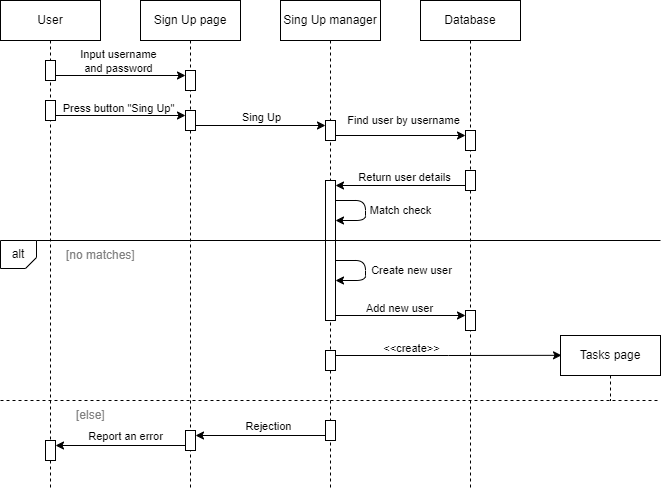

The diagram above was exported from draw.io. Its source (the exported page's mxGraphModel, read from the mxfile embedded in the PNG):
<mxGraphModel dx="786" dy="850" grid="1" gridSize="10" guides="1" tooltips="1" connect="1" arrows="1" fold="1" page="1" pageScale="1" pageWidth="1100" pageHeight="850" background="none" math="0" shadow="0">
  <root>
    <mxCell id="0" />
    <mxCell id="1" parent="0" />
    <mxCell id="PJlCO0z5idBWGFXjukN_-1" value="User" style="shape=umlLifeline;perimeter=lifelinePerimeter;whiteSpace=wrap;html=1;container=1;dropTarget=0;collapsible=0;recursiveResize=0;outlineConnect=0;portConstraint=eastwest;newEdgeStyle={&quot;edgeStyle&quot;:&quot;elbowEdgeStyle&quot;,&quot;elbow&quot;:&quot;vertical&quot;,&quot;curved&quot;:0,&quot;rounded&quot;:0};" vertex="1" parent="1">
      <mxGeometry x="40" y="40" width="100" height="490" as="geometry" />
    </mxCell>
    <mxCell id="PJlCO0z5idBWGFXjukN_-5" value="" style="html=1;points=[[0,0,0,0,5],[0,1,0,0,-5],[1,0,0,0,5],[1,1,0,0,-5]];perimeter=orthogonalPerimeter;outlineConnect=0;targetShapes=umlLifeline;portConstraint=eastwest;newEdgeStyle={&quot;curved&quot;:0,&quot;rounded&quot;:0};" vertex="1" parent="PJlCO0z5idBWGFXjukN_-1">
      <mxGeometry x="45" y="60" width="10" height="20" as="geometry" />
    </mxCell>
    <mxCell id="PJlCO0z5idBWGFXjukN_-15" value="" style="html=1;points=[[0,0,0,0,5],[0,1,0,0,-5],[1,0,0,0,5],[1,1,0,0,-5]];perimeter=orthogonalPerimeter;outlineConnect=0;targetShapes=umlLifeline;portConstraint=eastwest;newEdgeStyle={&quot;curved&quot;:0,&quot;rounded&quot;:0};" vertex="1" parent="PJlCO0z5idBWGFXjukN_-1">
      <mxGeometry x="45" y="100" width="10" height="20" as="geometry" />
    </mxCell>
    <mxCell id="PJlCO0z5idBWGFXjukN_-77" value="" style="html=1;points=[[0,0,0,0,5],[0,1,0,0,-5],[1,0,0,0,5],[1,1,0,0,-5]];perimeter=orthogonalPerimeter;outlineConnect=0;targetShapes=umlLifeline;portConstraint=eastwest;newEdgeStyle={&quot;curved&quot;:0,&quot;rounded&quot;:0};" vertex="1" parent="PJlCO0z5idBWGFXjukN_-1">
      <mxGeometry x="45" y="440" width="10" height="20" as="geometry" />
    </mxCell>
    <mxCell id="PJlCO0z5idBWGFXjukN_-2" value="Sign Up page" style="shape=umlLifeline;perimeter=lifelinePerimeter;whiteSpace=wrap;html=1;container=1;dropTarget=0;collapsible=0;recursiveResize=0;outlineConnect=0;portConstraint=eastwest;newEdgeStyle={&quot;edgeStyle&quot;:&quot;elbowEdgeStyle&quot;,&quot;elbow&quot;:&quot;vertical&quot;,&quot;curved&quot;:0,&quot;rounded&quot;:0};" vertex="1" parent="1">
      <mxGeometry x="180" y="40" width="100" height="490" as="geometry" />
    </mxCell>
    <mxCell id="PJlCO0z5idBWGFXjukN_-6" value="" style="html=1;points=[[0,0,0,0,5],[0,1,0,0,-5],[1,0,0,0,5],[1,1,0,0,-5]];perimeter=orthogonalPerimeter;outlineConnect=0;targetShapes=umlLifeline;portConstraint=eastwest;newEdgeStyle={&quot;curved&quot;:0,&quot;rounded&quot;:0};" vertex="1" parent="PJlCO0z5idBWGFXjukN_-2">
      <mxGeometry x="45" y="70" width="10" height="20" as="geometry" />
    </mxCell>
    <mxCell id="PJlCO0z5idBWGFXjukN_-16" value="" style="html=1;points=[[0,0,0,0,5],[0,1,0,0,-5],[1,0,0,0,5],[1,1,0,0,-5]];perimeter=orthogonalPerimeter;outlineConnect=0;targetShapes=umlLifeline;portConstraint=eastwest;newEdgeStyle={&quot;curved&quot;:0,&quot;rounded&quot;:0};" vertex="1" parent="PJlCO0z5idBWGFXjukN_-2">
      <mxGeometry x="45" y="110" width="10" height="20" as="geometry" />
    </mxCell>
    <mxCell id="PJlCO0z5idBWGFXjukN_-76" value="" style="html=1;points=[[0,0,0,0,5],[0,1,0,0,-5],[1,0,0,0,5],[1,1,0,0,-5]];perimeter=orthogonalPerimeter;outlineConnect=0;targetShapes=umlLifeline;portConstraint=eastwest;newEdgeStyle={&quot;curved&quot;:0,&quot;rounded&quot;:0};" vertex="1" parent="PJlCO0z5idBWGFXjukN_-2">
      <mxGeometry x="45" y="430" width="10" height="20" as="geometry" />
    </mxCell>
    <mxCell id="PJlCO0z5idBWGFXjukN_-3" value="Sing Up manager" style="shape=umlLifeline;perimeter=lifelinePerimeter;whiteSpace=wrap;html=1;container=1;dropTarget=0;collapsible=0;recursiveResize=0;outlineConnect=0;portConstraint=eastwest;newEdgeStyle={&quot;edgeStyle&quot;:&quot;elbowEdgeStyle&quot;,&quot;elbow&quot;:&quot;vertical&quot;,&quot;curved&quot;:0,&quot;rounded&quot;:0};" vertex="1" parent="1">
      <mxGeometry x="320" y="40" width="100" height="490" as="geometry" />
    </mxCell>
    <mxCell id="PJlCO0z5idBWGFXjukN_-20" value="" style="html=1;points=[[0,0,0,0,5],[0,1,0,0,-5],[1,0,0,0,5],[1,1,0,0,-5]];perimeter=orthogonalPerimeter;outlineConnect=0;targetShapes=umlLifeline;portConstraint=eastwest;newEdgeStyle={&quot;curved&quot;:0,&quot;rounded&quot;:0};" vertex="1" parent="PJlCO0z5idBWGFXjukN_-3">
      <mxGeometry x="45" y="120" width="10" height="20" as="geometry" />
    </mxCell>
    <mxCell id="PJlCO0z5idBWGFXjukN_-29" value="" style="html=1;points=[[0,0,0,0,5],[0,1,0,0,-5],[1,0,0,0,5],[1,1,0,0,-5]];perimeter=orthogonalPerimeter;outlineConnect=0;targetShapes=umlLifeline;portConstraint=eastwest;newEdgeStyle={&quot;curved&quot;:0,&quot;rounded&quot;:0};" vertex="1" parent="PJlCO0z5idBWGFXjukN_-3">
      <mxGeometry x="45" y="180" width="10" height="140" as="geometry" />
    </mxCell>
    <mxCell id="PJlCO0z5idBWGFXjukN_-69" style="edgeStyle=orthogonalEdgeStyle;rounded=0;orthogonalLoop=1;jettySize=auto;html=1;curved=0;exitX=1;exitY=0;exitDx=0;exitDy=5;exitPerimeter=0;" edge="1" parent="PJlCO0z5idBWGFXjukN_-3" source="PJlCO0z5idBWGFXjukN_-71">
      <mxGeometry relative="1" as="geometry">
        <mxPoint x="281.025641025641" y="354.8205128205128" as="targetPoint" />
      </mxGeometry>
    </mxCell>
    <mxCell id="PJlCO0z5idBWGFXjukN_-70" value="&amp;lt;&amp;lt;create&amp;gt;&amp;gt;" style="edgeLabel;html=1;align=center;verticalAlign=middle;resizable=0;points=[];" vertex="1" connectable="0" parent="PJlCO0z5idBWGFXjukN_-69">
      <mxGeometry x="-0.2931" y="1" relative="1" as="geometry">
        <mxPoint x="-5" y="-7" as="offset" />
      </mxGeometry>
    </mxCell>
    <mxCell id="PJlCO0z5idBWGFXjukN_-71" value="" style="html=1;points=[[0,0,0,0,5],[0,1,0,0,-5],[1,0,0,0,5],[1,1,0,0,-5]];perimeter=orthogonalPerimeter;outlineConnect=0;targetShapes=umlLifeline;portConstraint=eastwest;newEdgeStyle={&quot;curved&quot;:0,&quot;rounded&quot;:0};" vertex="1" parent="PJlCO0z5idBWGFXjukN_-3">
      <mxGeometry x="45" y="350" width="10" height="20" as="geometry" />
    </mxCell>
    <mxCell id="PJlCO0z5idBWGFXjukN_-75" value="" style="html=1;points=[[0,0,0,0,5],[0,1,0,0,-5],[1,0,0,0,5],[1,1,0,0,-5]];perimeter=orthogonalPerimeter;outlineConnect=0;targetShapes=umlLifeline;portConstraint=eastwest;newEdgeStyle={&quot;curved&quot;:0,&quot;rounded&quot;:0};" vertex="1" parent="PJlCO0z5idBWGFXjukN_-3">
      <mxGeometry x="45" y="420" width="10" height="20" as="geometry" />
    </mxCell>
    <mxCell id="PJlCO0z5idBWGFXjukN_-7" style="edgeStyle=orthogonalEdgeStyle;rounded=0;orthogonalLoop=1;jettySize=auto;html=1;curved=0;exitX=1;exitY=1;exitDx=0;exitDy=-5;exitPerimeter=0;entryX=0;entryY=0;entryDx=0;entryDy=5;entryPerimeter=0;" edge="1" parent="1" source="PJlCO0z5idBWGFXjukN_-5" target="PJlCO0z5idBWGFXjukN_-6">
      <mxGeometry relative="1" as="geometry" />
    </mxCell>
    <mxCell id="PJlCO0z5idBWGFXjukN_-9" value="Input username&lt;br&gt;and password" style="edgeLabel;html=1;align=center;verticalAlign=middle;resizable=0;points=[];" vertex="1" connectable="0" parent="PJlCO0z5idBWGFXjukN_-7">
      <mxGeometry x="-0.1331" y="2" relative="1" as="geometry">
        <mxPoint x="6" y="-13" as="offset" />
      </mxGeometry>
    </mxCell>
    <mxCell id="PJlCO0z5idBWGFXjukN_-17" style="edgeStyle=orthogonalEdgeStyle;rounded=0;orthogonalLoop=1;jettySize=auto;html=1;curved=0;exitX=1;exitY=1;exitDx=0;exitDy=-5;exitPerimeter=0;entryX=0;entryY=0;entryDx=0;entryDy=5;entryPerimeter=0;" edge="1" parent="1" source="PJlCO0z5idBWGFXjukN_-15" target="PJlCO0z5idBWGFXjukN_-16">
      <mxGeometry relative="1" as="geometry" />
    </mxCell>
    <mxCell id="PJlCO0z5idBWGFXjukN_-18" value="Press button &quot;Sing Up&quot;" style="edgeLabel;html=1;align=center;verticalAlign=middle;resizable=0;points=[];" vertex="1" connectable="0" parent="PJlCO0z5idBWGFXjukN_-17">
      <mxGeometry x="-0.1331" y="2" relative="1" as="geometry">
        <mxPoint x="6" y="-6" as="offset" />
      </mxGeometry>
    </mxCell>
    <mxCell id="PJlCO0z5idBWGFXjukN_-19" value="Database" style="shape=umlLifeline;perimeter=lifelinePerimeter;whiteSpace=wrap;html=1;container=1;dropTarget=0;collapsible=0;recursiveResize=0;outlineConnect=0;portConstraint=eastwest;newEdgeStyle={&quot;edgeStyle&quot;:&quot;elbowEdgeStyle&quot;,&quot;elbow&quot;:&quot;vertical&quot;,&quot;curved&quot;:0,&quot;rounded&quot;:0};" vertex="1" parent="1">
      <mxGeometry x="460" y="40" width="100" height="490" as="geometry" />
    </mxCell>
    <mxCell id="PJlCO0z5idBWGFXjukN_-25" value="" style="html=1;points=[[0,0,0,0,5],[0,1,0,0,-5],[1,0,0,0,5],[1,1,0,0,-5]];perimeter=orthogonalPerimeter;outlineConnect=0;targetShapes=umlLifeline;portConstraint=eastwest;newEdgeStyle={&quot;curved&quot;:0,&quot;rounded&quot;:0};" vertex="1" parent="PJlCO0z5idBWGFXjukN_-19">
      <mxGeometry x="45" y="130" width="10" height="20" as="geometry" />
    </mxCell>
    <mxCell id="PJlCO0z5idBWGFXjukN_-28" value="" style="html=1;points=[[0,0,0,0,5],[0,1,0,0,-5],[1,0,0,0,5],[1,1,0,0,-5]];perimeter=orthogonalPerimeter;outlineConnect=0;targetShapes=umlLifeline;portConstraint=eastwest;newEdgeStyle={&quot;curved&quot;:0,&quot;rounded&quot;:0};" vertex="1" parent="PJlCO0z5idBWGFXjukN_-19">
      <mxGeometry x="45" y="170" width="10" height="20" as="geometry" />
    </mxCell>
    <mxCell id="PJlCO0z5idBWGFXjukN_-66" value="" style="html=1;points=[[0,0,0,0,5],[0,1,0,0,-5],[1,0,0,0,5],[1,1,0,0,-5]];perimeter=orthogonalPerimeter;outlineConnect=0;targetShapes=umlLifeline;portConstraint=eastwest;newEdgeStyle={&quot;curved&quot;:0,&quot;rounded&quot;:0};" vertex="1" parent="PJlCO0z5idBWGFXjukN_-19">
      <mxGeometry x="45" y="310" width="10" height="20" as="geometry" />
    </mxCell>
    <mxCell id="PJlCO0z5idBWGFXjukN_-22" style="edgeStyle=orthogonalEdgeStyle;rounded=0;orthogonalLoop=1;jettySize=auto;html=1;curved=0;exitX=1;exitY=1;exitDx=0;exitDy=-5;exitPerimeter=0;entryX=0;entryY=0;entryDx=0;entryDy=5;entryPerimeter=0;" edge="1" parent="1" source="PJlCO0z5idBWGFXjukN_-16" target="PJlCO0z5idBWGFXjukN_-20">
      <mxGeometry relative="1" as="geometry" />
    </mxCell>
    <mxCell id="PJlCO0z5idBWGFXjukN_-24" value="Sing Up" style="edgeLabel;html=1;align=center;verticalAlign=middle;resizable=0;points=[];" vertex="1" connectable="0" parent="PJlCO0z5idBWGFXjukN_-22">
      <mxGeometry x="0.21" y="-1" relative="1" as="geometry">
        <mxPoint x="-14" y="-10" as="offset" />
      </mxGeometry>
    </mxCell>
    <mxCell id="PJlCO0z5idBWGFXjukN_-26" style="edgeStyle=orthogonalEdgeStyle;rounded=0;orthogonalLoop=1;jettySize=auto;html=1;curved=0;exitX=1;exitY=1;exitDx=0;exitDy=-5;exitPerimeter=0;entryX=0;entryY=0;entryDx=0;entryDy=5;entryPerimeter=0;" edge="1" parent="1" source="PJlCO0z5idBWGFXjukN_-20" target="PJlCO0z5idBWGFXjukN_-25">
      <mxGeometry relative="1" as="geometry" />
    </mxCell>
    <mxCell id="PJlCO0z5idBWGFXjukN_-27" value="Find user by username" style="edgeLabel;html=1;align=center;verticalAlign=middle;resizable=0;points=[];" vertex="1" connectable="0" parent="PJlCO0z5idBWGFXjukN_-26">
      <mxGeometry x="0.0294" y="2" relative="1" as="geometry">
        <mxPoint y="-14" as="offset" />
      </mxGeometry>
    </mxCell>
    <mxCell id="PJlCO0z5idBWGFXjukN_-30" style="edgeStyle=orthogonalEdgeStyle;rounded=0;orthogonalLoop=1;jettySize=auto;html=1;curved=0;exitX=0;exitY=1;exitDx=0;exitDy=-5;exitPerimeter=0;entryX=1;entryY=0;entryDx=0;entryDy=5;entryPerimeter=0;" edge="1" parent="1" source="PJlCO0z5idBWGFXjukN_-28" target="PJlCO0z5idBWGFXjukN_-29">
      <mxGeometry relative="1" as="geometry" />
    </mxCell>
    <mxCell id="PJlCO0z5idBWGFXjukN_-31" value="Return user details" style="edgeLabel;html=1;align=center;verticalAlign=middle;resizable=0;points=[];" vertex="1" connectable="0" parent="PJlCO0z5idBWGFXjukN_-30">
      <mxGeometry x="-0.0428" relative="1" as="geometry">
        <mxPoint y="-9" as="offset" />
      </mxGeometry>
    </mxCell>
    <mxCell id="PJlCO0z5idBWGFXjukN_-51" value="" style="endArrow=classic;html=1;rounded=1;entryX=1;entryY=0.5;entryDx=0;entryDy=0;edgeStyle=orthogonalEdgeStyle;" edge="1" parent="1">
      <mxGeometry width="50" height="50" relative="1" as="geometry">
        <mxPoint x="375" y="240" as="sourcePoint" />
        <mxPoint x="375" y="260" as="targetPoint" />
        <Array as="points">
          <mxPoint x="405" y="240" />
        </Array>
      </mxGeometry>
    </mxCell>
    <mxCell id="PJlCO0z5idBWGFXjukN_-52" value="Match check" style="edgeLabel;html=1;align=center;verticalAlign=middle;resizable=0;points=[];" vertex="1" connectable="0" parent="PJlCO0z5idBWGFXjukN_-51">
      <mxGeometry x="0.025" y="3" relative="1" as="geometry">
        <mxPoint x="31" y="-2" as="offset" />
      </mxGeometry>
    </mxCell>
    <mxCell id="PJlCO0z5idBWGFXjukN_-59" value="alt" style="shape=card;whiteSpace=wrap;html=1;size=11;flipV=0;flipH=0;direction=west;" vertex="1" parent="1">
      <mxGeometry x="40" y="280" width="36" height="28" as="geometry" />
    </mxCell>
    <mxCell id="PJlCO0z5idBWGFXjukN_-60" value="" style="endArrow=none;html=1;rounded=0;exitX=0;exitY=1;exitDx=0;exitDy=0;exitPerimeter=0;" edge="1" parent="1" source="PJlCO0z5idBWGFXjukN_-59">
      <mxGeometry width="50" height="50" relative="1" as="geometry">
        <mxPoint x="130" y="380" as="sourcePoint" />
        <mxPoint x="700" y="280" as="targetPoint" />
      </mxGeometry>
    </mxCell>
    <mxCell id="PJlCO0z5idBWGFXjukN_-61" value="[no matches]" style="text;strokeColor=none;fillColor=none;align=left;verticalAlign=middle;spacingLeft=4;spacingRight=4;overflow=hidden;points=[[0,0.5],[1,0.5]];portConstraint=eastwest;rotatable=0;whiteSpace=wrap;html=1;fontColor=#808080;" vertex="1" parent="1">
      <mxGeometry x="100" y="285" width="80" height="20" as="geometry" />
    </mxCell>
    <mxCell id="PJlCO0z5idBWGFXjukN_-64" value="" style="endArrow=classic;html=1;rounded=1;entryX=1;entryY=0.5;entryDx=0;entryDy=0;edgeStyle=orthogonalEdgeStyle;" edge="1" parent="1">
      <mxGeometry width="50" height="50" relative="1" as="geometry">
        <mxPoint x="375" y="300" as="sourcePoint" />
        <mxPoint x="375" y="320" as="targetPoint" />
        <Array as="points">
          <mxPoint x="405" y="300" />
        </Array>
      </mxGeometry>
    </mxCell>
    <mxCell id="PJlCO0z5idBWGFXjukN_-65" value="Create new user" style="edgeLabel;html=1;align=center;verticalAlign=middle;resizable=0;points=[];" vertex="1" connectable="0" parent="PJlCO0z5idBWGFXjukN_-64">
      <mxGeometry x="0.025" y="3" relative="1" as="geometry">
        <mxPoint x="42" y="-2" as="offset" />
      </mxGeometry>
    </mxCell>
    <mxCell id="PJlCO0z5idBWGFXjukN_-67" style="edgeStyle=orthogonalEdgeStyle;rounded=0;orthogonalLoop=1;jettySize=auto;html=1;curved=0;exitX=1;exitY=1;exitDx=0;exitDy=-5;exitPerimeter=0;entryX=0;entryY=0;entryDx=0;entryDy=5;entryPerimeter=0;" edge="1" parent="1" source="PJlCO0z5idBWGFXjukN_-29" target="PJlCO0z5idBWGFXjukN_-66">
      <mxGeometry relative="1" as="geometry" />
    </mxCell>
    <mxCell id="PJlCO0z5idBWGFXjukN_-68" value="Add new user" style="edgeLabel;html=1;align=center;verticalAlign=middle;resizable=0;points=[];" vertex="1" connectable="0" parent="PJlCO0z5idBWGFXjukN_-67">
      <mxGeometry x="-0.0497" y="1" relative="1" as="geometry">
        <mxPoint x="1" y="-7" as="offset" />
      </mxGeometry>
    </mxCell>
    <mxCell id="PJlCO0z5idBWGFXjukN_-72" value="Tasks page" style="shape=umlLifeline;perimeter=lifelinePerimeter;whiteSpace=wrap;html=1;container=1;dropTarget=0;collapsible=0;recursiveResize=0;outlineConnect=0;portConstraint=eastwest;newEdgeStyle={&quot;edgeStyle&quot;:&quot;elbowEdgeStyle&quot;,&quot;elbow&quot;:&quot;vertical&quot;,&quot;curved&quot;:0,&quot;rounded&quot;:0};" vertex="1" parent="1">
      <mxGeometry x="600" y="375" width="100" height="65" as="geometry" />
    </mxCell>
    <mxCell id="PJlCO0z5idBWGFXjukN_-73" value="[else]" style="text;strokeColor=none;fillColor=none;align=left;verticalAlign=middle;spacingLeft=4;spacingRight=4;overflow=hidden;points=[[0,0.5],[1,0.5]];portConstraint=eastwest;rotatable=0;whiteSpace=wrap;html=1;fontColor=#808080;" vertex="1" parent="1">
      <mxGeometry x="110" y="445" width="80" height="20" as="geometry" />
    </mxCell>
    <mxCell id="PJlCO0z5idBWGFXjukN_-74" value="" style="endArrow=none;dashed=1;html=1;rounded=0;" edge="1" parent="1">
      <mxGeometry width="50" height="50" relative="1" as="geometry">
        <mxPoint x="40" y="440" as="sourcePoint" />
        <mxPoint x="700" y="440" as="targetPoint" />
      </mxGeometry>
    </mxCell>
    <mxCell id="PJlCO0z5idBWGFXjukN_-78" style="edgeStyle=orthogonalEdgeStyle;rounded=0;orthogonalLoop=1;jettySize=auto;html=1;curved=0;exitX=0;exitY=1;exitDx=0;exitDy=-5;exitPerimeter=0;entryX=1;entryY=0;entryDx=0;entryDy=5;entryPerimeter=0;" edge="1" parent="1" source="PJlCO0z5idBWGFXjukN_-76" target="PJlCO0z5idBWGFXjukN_-77">
      <mxGeometry relative="1" as="geometry" />
    </mxCell>
    <mxCell id="PJlCO0z5idBWGFXjukN_-82" value="Report an error" style="edgeLabel;html=1;align=center;verticalAlign=middle;resizable=0;points=[];" vertex="1" connectable="0" parent="PJlCO0z5idBWGFXjukN_-78">
      <mxGeometry x="-0.0659" y="2" relative="1" as="geometry">
        <mxPoint y="-12" as="offset" />
      </mxGeometry>
    </mxCell>
    <mxCell id="PJlCO0z5idBWGFXjukN_-80" style="edgeStyle=orthogonalEdgeStyle;rounded=0;orthogonalLoop=1;jettySize=auto;html=1;curved=0;exitX=0;exitY=1;exitDx=0;exitDy=-5;exitPerimeter=0;entryX=1;entryY=0;entryDx=0;entryDy=5;entryPerimeter=0;" edge="1" parent="1" source="PJlCO0z5idBWGFXjukN_-75" target="PJlCO0z5idBWGFXjukN_-76">
      <mxGeometry relative="1" as="geometry" />
    </mxCell>
    <mxCell id="PJlCO0z5idBWGFXjukN_-81" value="Rejection" style="edgeLabel;html=1;align=center;verticalAlign=middle;resizable=0;points=[];" vertex="1" connectable="0" parent="PJlCO0z5idBWGFXjukN_-80">
      <mxGeometry x="-0.1099" y="-1" relative="1" as="geometry">
        <mxPoint y="-9" as="offset" />
      </mxGeometry>
    </mxCell>
  </root>
</mxGraphModel>